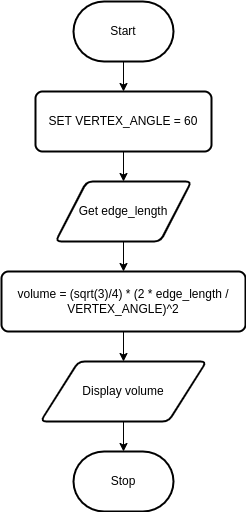

The diagram above was exported from draw.io. Its source (the exported page's mxGraphModel, read from the mxfile embedded in the PNG):
<mxGraphModel dx="1074" dy="1929" grid="1" gridSize="10" guides="1" tooltips="1" connect="1" arrows="1" fold="1" page="1" pageScale="1" pageWidth="827" pageHeight="1169" math="0" shadow="0">
  <root>
    <mxCell id="7Z-LrOooxTyzb09muiCP-0" />
    <mxCell id="7Z-LrOooxTyzb09muiCP-1" parent="7Z-LrOooxTyzb09muiCP-0" />
    <mxCell id="6" value="" style="edgeStyle=none;html=1;" edge="1" parent="7Z-LrOooxTyzb09muiCP-1" source="7Z-LrOooxTyzb09muiCP-2" target="4">
      <mxGeometry relative="1" as="geometry" />
    </mxCell>
    <mxCell id="7Z-LrOooxTyzb09muiCP-2" value="Start" style="strokeWidth=2;html=1;shape=mxgraph.flowchart.terminator;whiteSpace=wrap;" parent="7Z-LrOooxTyzb09muiCP-1" vertex="1">
      <mxGeometry x="364" y="-10" width="100" height="60" as="geometry" />
    </mxCell>
    <mxCell id="7Z-LrOooxTyzb09muiCP-8" value="" style="edgeStyle=none;html=1;" parent="7Z-LrOooxTyzb09muiCP-1" source="7Z-LrOooxTyzb09muiCP-3" target="7Z-LrOooxTyzb09muiCP-4" edge="1">
      <mxGeometry relative="1" as="geometry" />
    </mxCell>
    <mxCell id="7Z-LrOooxTyzb09muiCP-3" value="Get edge_length" style="shape=parallelogram;html=1;strokeWidth=2;perimeter=parallelogramPerimeter;whiteSpace=wrap;rounded=1;arcSize=12;size=0.23;" parent="7Z-LrOooxTyzb09muiCP-1" vertex="1">
      <mxGeometry x="346" y="170" width="136" height="60" as="geometry" />
    </mxCell>
    <mxCell id="1" value="" style="edgeStyle=none;html=1;" edge="1" parent="7Z-LrOooxTyzb09muiCP-1" source="7Z-LrOooxTyzb09muiCP-4">
      <mxGeometry relative="1" as="geometry">
        <mxPoint x="414" y="350" as="targetPoint" />
      </mxGeometry>
    </mxCell>
    <mxCell id="7Z-LrOooxTyzb09muiCP-4" value="volume = (sqrt(3)/4) * (2 * edge_length / VERTEX_ANGLE)^2" style="rounded=1;whiteSpace=wrap;html=1;absoluteArcSize=1;arcSize=14;strokeWidth=2;" parent="7Z-LrOooxTyzb09muiCP-1" vertex="1">
      <mxGeometry x="292" y="260" width="244" height="60" as="geometry" />
    </mxCell>
    <mxCell id="7Z-LrOooxTyzb09muiCP-10" value="" style="edgeStyle=none;html=1;" parent="7Z-LrOooxTyzb09muiCP-1" source="7Z-LrOooxTyzb09muiCP-5" target="7Z-LrOooxTyzb09muiCP-6" edge="1">
      <mxGeometry relative="1" as="geometry" />
    </mxCell>
    <mxCell id="7Z-LrOooxTyzb09muiCP-5" value="Display volume" style="shape=parallelogram;html=1;strokeWidth=2;perimeter=parallelogramPerimeter;whiteSpace=wrap;rounded=1;arcSize=12;size=0.23;" parent="7Z-LrOooxTyzb09muiCP-1" vertex="1">
      <mxGeometry x="331" y="350" width="166" height="60" as="geometry" />
    </mxCell>
    <mxCell id="7Z-LrOooxTyzb09muiCP-6" value="Stop" style="strokeWidth=2;html=1;shape=mxgraph.flowchart.terminator;whiteSpace=wrap;" parent="7Z-LrOooxTyzb09muiCP-1" vertex="1">
      <mxGeometry x="364" y="440" width="100" height="60" as="geometry" />
    </mxCell>
    <mxCell id="5" value="" style="edgeStyle=none;html=1;" edge="1" parent="7Z-LrOooxTyzb09muiCP-1" source="4" target="7Z-LrOooxTyzb09muiCP-3">
      <mxGeometry relative="1" as="geometry" />
    </mxCell>
    <mxCell id="4" value="SET VERTEX_ANGLE = 60" style="rounded=1;whiteSpace=wrap;html=1;absoluteArcSize=1;arcSize=14;strokeWidth=2;" vertex="1" parent="7Z-LrOooxTyzb09muiCP-1">
      <mxGeometry x="326" y="80" width="176" height="60" as="geometry" />
    </mxCell>
  </root>
</mxGraphModel>